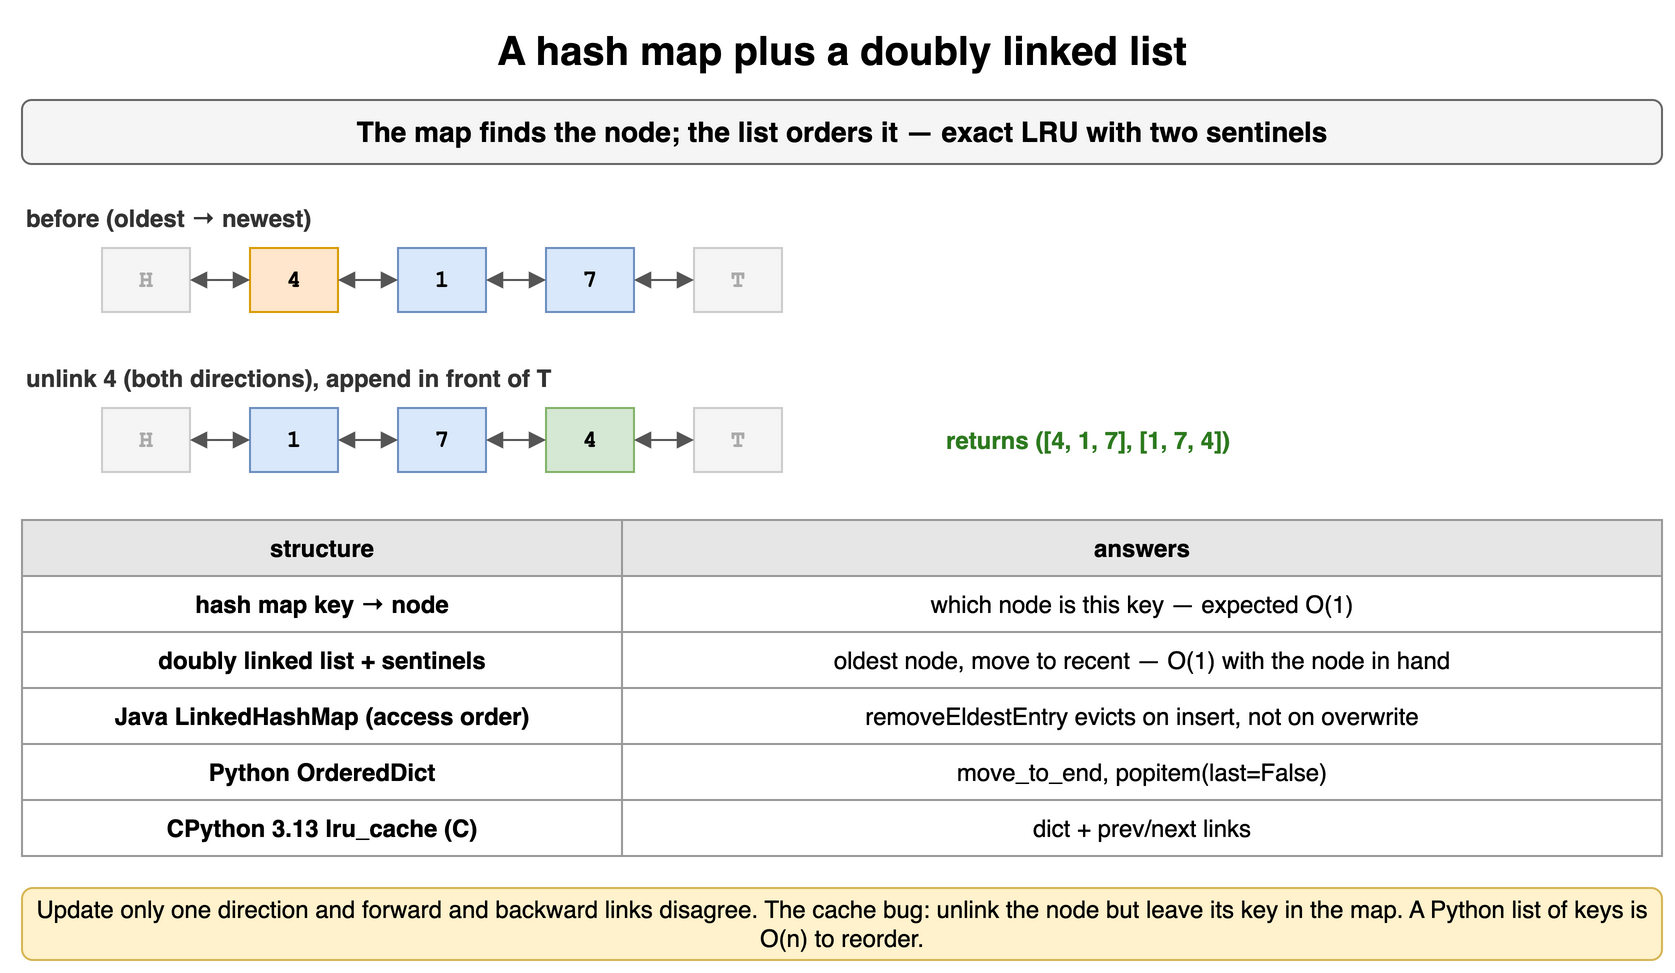

The diagram above was exported from draw.io. Its source (the exported page's mxGraphModel, read from the mxfile embedded in the PNG):
<mxGraphModel dx="900" dy="494" grid="1" gridSize="10" guides="1" tooltips="1" connect="1" arrows="1" fold="1" page="1" pageScale="1" pageWidth="900" pageHeight="494" math="0" shadow="0">
  <root>
    <mxCell id="0" />
    <mxCell id="1" parent="0" />
    <mxCell id="l41" value="A hash map plus a doubly linked list" style="text;html=1;align=center;verticalAlign=middle;whiteSpace=wrap;fontSize=20;fontStyle=1;" vertex="1" parent="1">
      <mxGeometry x="40" y="10" width="820" height="30" as="geometry" />
    </mxCell>
    <mxCell id="l42" value="The map finds the node; the list orders it — exact LRU with two sentinels" style="rounded=1;whiteSpace=wrap;html=1;fillColor=#f5f5f5;strokeColor=#666666;fontStyle=1;fontSize=14;" vertex="1" parent="1">
      <mxGeometry x="40" y="50" width="820" height="32" as="geometry" />
    </mxCell>
    <mxCell id="l43" value="before (oldest → newest)" style="text;html=1;whiteSpace=wrap;fontSize=11;align=left;verticalAlign=middle;fontSize=12;fontColor=#333333;fontStyle=1;" vertex="1" parent="1">
      <mxGeometry x="40" y="100" width="300" height="18" as="geometry" />
    </mxCell>
    <mxCell id="l44" value="H" style="rounded=0;whiteSpace=wrap;html=1;fontFamily=Courier New;fontStyle=1;fontSize=13;fillColor=#f5f5f5;strokeColor=#cccccc;fontSize=12;fontColor=#aaaaaa;" vertex="1" parent="1">
      <mxGeometry x="80" y="124" width="44" height="32" as="geometry" />
    </mxCell>
    <mxCell id="l45" value="4" style="rounded=0;whiteSpace=wrap;html=1;fontFamily=Courier New;fontStyle=1;fontSize=13;fillColor=#ffe6cc;strokeColor=#d79b00;fontSize=12;" vertex="1" parent="1">
      <mxGeometry x="154" y="124" width="44" height="32" as="geometry" />
    </mxCell>
    <mxCell id="l46" value="1" style="rounded=0;whiteSpace=wrap;html=1;fontFamily=Courier New;fontStyle=1;fontSize=13;fillColor=#dae8fc;strokeColor=#6c8ebf;fontSize=12;" vertex="1" parent="1">
      <mxGeometry x="228" y="124" width="44" height="32" as="geometry" />
    </mxCell>
    <mxCell id="l47" value="7" style="rounded=0;whiteSpace=wrap;html=1;fontFamily=Courier New;fontStyle=1;fontSize=13;fillColor=#dae8fc;strokeColor=#6c8ebf;fontSize=12;" vertex="1" parent="1">
      <mxGeometry x="302" y="124" width="44" height="32" as="geometry" />
    </mxCell>
    <mxCell id="l48" value="T" style="rounded=0;whiteSpace=wrap;html=1;fontFamily=Courier New;fontStyle=1;fontSize=13;fillColor=#f5f5f5;strokeColor=#cccccc;fontSize=12;fontColor=#aaaaaa;" vertex="1" parent="1">
      <mxGeometry x="376" y="124" width="44" height="32" as="geometry" />
    </mxCell>
    <mxCell id="l49" value="" style="endArrow=block;startArrow=block;html=1;strokeColor=#555555;" edge="1" parent="1" source="l44" target="l45">
      <mxGeometry relative="1" as="geometry" />
    </mxCell>
    <mxCell id="l410" value="" style="endArrow=block;startArrow=block;html=1;strokeColor=#555555;" edge="1" parent="1" source="l45" target="l46">
      <mxGeometry relative="1" as="geometry" />
    </mxCell>
    <mxCell id="l411" value="" style="endArrow=block;startArrow=block;html=1;strokeColor=#555555;" edge="1" parent="1" source="l46" target="l47">
      <mxGeometry relative="1" as="geometry" />
    </mxCell>
    <mxCell id="l412" value="" style="endArrow=block;startArrow=block;html=1;strokeColor=#555555;" edge="1" parent="1" source="l47" target="l48">
      <mxGeometry relative="1" as="geometry" />
    </mxCell>
    <mxCell id="l413" value="unlink 4 (both directions), append in front of T" style="text;html=1;whiteSpace=wrap;fontSize=11;align=left;verticalAlign=middle;fontSize=12;fontColor=#333333;fontStyle=1;" vertex="1" parent="1">
      <mxGeometry x="40" y="180" width="600" height="18" as="geometry" />
    </mxCell>
    <mxCell id="l414" value="H" style="rounded=0;whiteSpace=wrap;html=1;fontFamily=Courier New;fontStyle=1;fontSize=13;fillColor=#f5f5f5;strokeColor=#cccccc;fontSize=12;fontColor=#aaaaaa;" vertex="1" parent="1">
      <mxGeometry x="80" y="204" width="44" height="32" as="geometry" />
    </mxCell>
    <mxCell id="l415" value="1" style="rounded=0;whiteSpace=wrap;html=1;fontFamily=Courier New;fontStyle=1;fontSize=13;fillColor=#dae8fc;strokeColor=#6c8ebf;fontSize=12;" vertex="1" parent="1">
      <mxGeometry x="154" y="204" width="44" height="32" as="geometry" />
    </mxCell>
    <mxCell id="l416" value="7" style="rounded=0;whiteSpace=wrap;html=1;fontFamily=Courier New;fontStyle=1;fontSize=13;fillColor=#dae8fc;strokeColor=#6c8ebf;fontSize=12;" vertex="1" parent="1">
      <mxGeometry x="228" y="204" width="44" height="32" as="geometry" />
    </mxCell>
    <mxCell id="l417" value="4" style="rounded=0;whiteSpace=wrap;html=1;fontFamily=Courier New;fontStyle=1;fontSize=13;fillColor=#d5e8d4;strokeColor=#82b366;fontSize=12;" vertex="1" parent="1">
      <mxGeometry x="302" y="204" width="44" height="32" as="geometry" />
    </mxCell>
    <mxCell id="l418" value="T" style="rounded=0;whiteSpace=wrap;html=1;fontFamily=Courier New;fontStyle=1;fontSize=13;fillColor=#f5f5f5;strokeColor=#cccccc;fontSize=12;fontColor=#aaaaaa;" vertex="1" parent="1">
      <mxGeometry x="376" y="204" width="44" height="32" as="geometry" />
    </mxCell>
    <mxCell id="l419" value="" style="endArrow=block;startArrow=block;html=1;strokeColor=#555555;" edge="1" parent="1" source="l414" target="l415">
      <mxGeometry relative="1" as="geometry" />
    </mxCell>
    <mxCell id="l420" value="" style="endArrow=block;startArrow=block;html=1;strokeColor=#555555;" edge="1" parent="1" source="l415" target="l416">
      <mxGeometry relative="1" as="geometry" />
    </mxCell>
    <mxCell id="l421" value="" style="endArrow=block;startArrow=block;html=1;strokeColor=#555555;" edge="1" parent="1" source="l416" target="l417">
      <mxGeometry relative="1" as="geometry" />
    </mxCell>
    <mxCell id="l422" value="" style="endArrow=block;startArrow=block;html=1;strokeColor=#555555;" edge="1" parent="1" source="l417" target="l418">
      <mxGeometry relative="1" as="geometry" />
    </mxCell>
    <mxCell id="l423" value="returns ([4, 1, 7], [1, 7, 4])" style="text;html=1;whiteSpace=wrap;fontSize=11;align=left;verticalAlign=middle;fontSize=12;fontColor=#2d7a1f;fontStyle=1;" vertex="1" parent="1">
      <mxGeometry x="500" y="204" width="360" height="32" as="geometry" />
    </mxCell>
    <mxCell id="l424" value="structure" style="whiteSpace=wrap;html=1;fillColor=#e6e6e6;strokeColor=#999999;fontStyle=1;fontSize=12;" vertex="1" parent="1">
      <mxGeometry x="40" y="260" width="300" height="28" as="geometry" />
    </mxCell>
    <mxCell id="l425" value="answers" style="whiteSpace=wrap;html=1;fillColor=#e6e6e6;strokeColor=#999999;fontStyle=1;fontSize=12;" vertex="1" parent="1">
      <mxGeometry x="340" y="260" width="520" height="28" as="geometry" />
    </mxCell>
    <mxCell id="l426" value="hash map key → node" style="whiteSpace=wrap;html=1;strokeColor=#999999;fontSize=12;fillColor=#ffffff;fontStyle=1;" vertex="1" parent="1">
      <mxGeometry x="40" y="288" width="300" height="28" as="geometry" />
    </mxCell>
    <mxCell id="l427" value="which node is this key — expected O(1)" style="whiteSpace=wrap;html=1;strokeColor=#999999;fontSize=12;fillColor=#ffffff;" vertex="1" parent="1">
      <mxGeometry x="340" y="288" width="520" height="28" as="geometry" />
    </mxCell>
    <mxCell id="l428" value="doubly linked list + sentinels" style="whiteSpace=wrap;html=1;strokeColor=#999999;fontSize=12;fillColor=#ffffff;fontStyle=1;" vertex="1" parent="1">
      <mxGeometry x="40" y="316" width="300" height="28" as="geometry" />
    </mxCell>
    <mxCell id="l429" value="oldest node, move to recent — O(1) with the node in hand" style="whiteSpace=wrap;html=1;strokeColor=#999999;fontSize=12;fillColor=#ffffff;" vertex="1" parent="1">
      <mxGeometry x="340" y="316" width="520" height="28" as="geometry" />
    </mxCell>
    <mxCell id="l430" value="Java LinkedHashMap (access order)" style="whiteSpace=wrap;html=1;strokeColor=#999999;fontSize=12;fillColor=#ffffff;fontStyle=1;" vertex="1" parent="1">
      <mxGeometry x="40" y="344" width="300" height="28" as="geometry" />
    </mxCell>
    <mxCell id="l431" value="removeEldestEntry evicts on insert, not on overwrite" style="whiteSpace=wrap;html=1;strokeColor=#999999;fontSize=12;fillColor=#ffffff;" vertex="1" parent="1">
      <mxGeometry x="340" y="344" width="520" height="28" as="geometry" />
    </mxCell>
    <mxCell id="l432" value="Python OrderedDict" style="whiteSpace=wrap;html=1;strokeColor=#999999;fontSize=12;fillColor=#ffffff;fontStyle=1;" vertex="1" parent="1">
      <mxGeometry x="40" y="372" width="300" height="28" as="geometry" />
    </mxCell>
    <mxCell id="l433" value="move_to_end, popitem(last=False)" style="whiteSpace=wrap;html=1;strokeColor=#999999;fontSize=12;fillColor=#ffffff;" vertex="1" parent="1">
      <mxGeometry x="340" y="372" width="520" height="28" as="geometry" />
    </mxCell>
    <mxCell id="l434" value="CPython 3.13 lru_cache (C)" style="whiteSpace=wrap;html=1;strokeColor=#999999;fontSize=12;fillColor=#ffffff;fontStyle=1;" vertex="1" parent="1">
      <mxGeometry x="40" y="400" width="300" height="28" as="geometry" />
    </mxCell>
    <mxCell id="l435" value="dict + prev/next links" style="whiteSpace=wrap;html=1;strokeColor=#999999;fontSize=12;fillColor=#ffffff;" vertex="1" parent="1">
      <mxGeometry x="340" y="400" width="520" height="28" as="geometry" />
    </mxCell>
    <mxCell id="l436" value="Update only one direction and forward and backward links disagree. The cache bug: unlink the node but leave its key in the map. A Python list of keys is O(n) to reorder." style="rounded=1;whiteSpace=wrap;html=1;fillColor=#fff2cc;strokeColor=#d6b656;fontSize=12;align=center;" vertex="1" parent="1">
      <mxGeometry x="40" y="444" width="820" height="36" as="geometry" />
    </mxCell>
  </root>
</mxGraphModel>